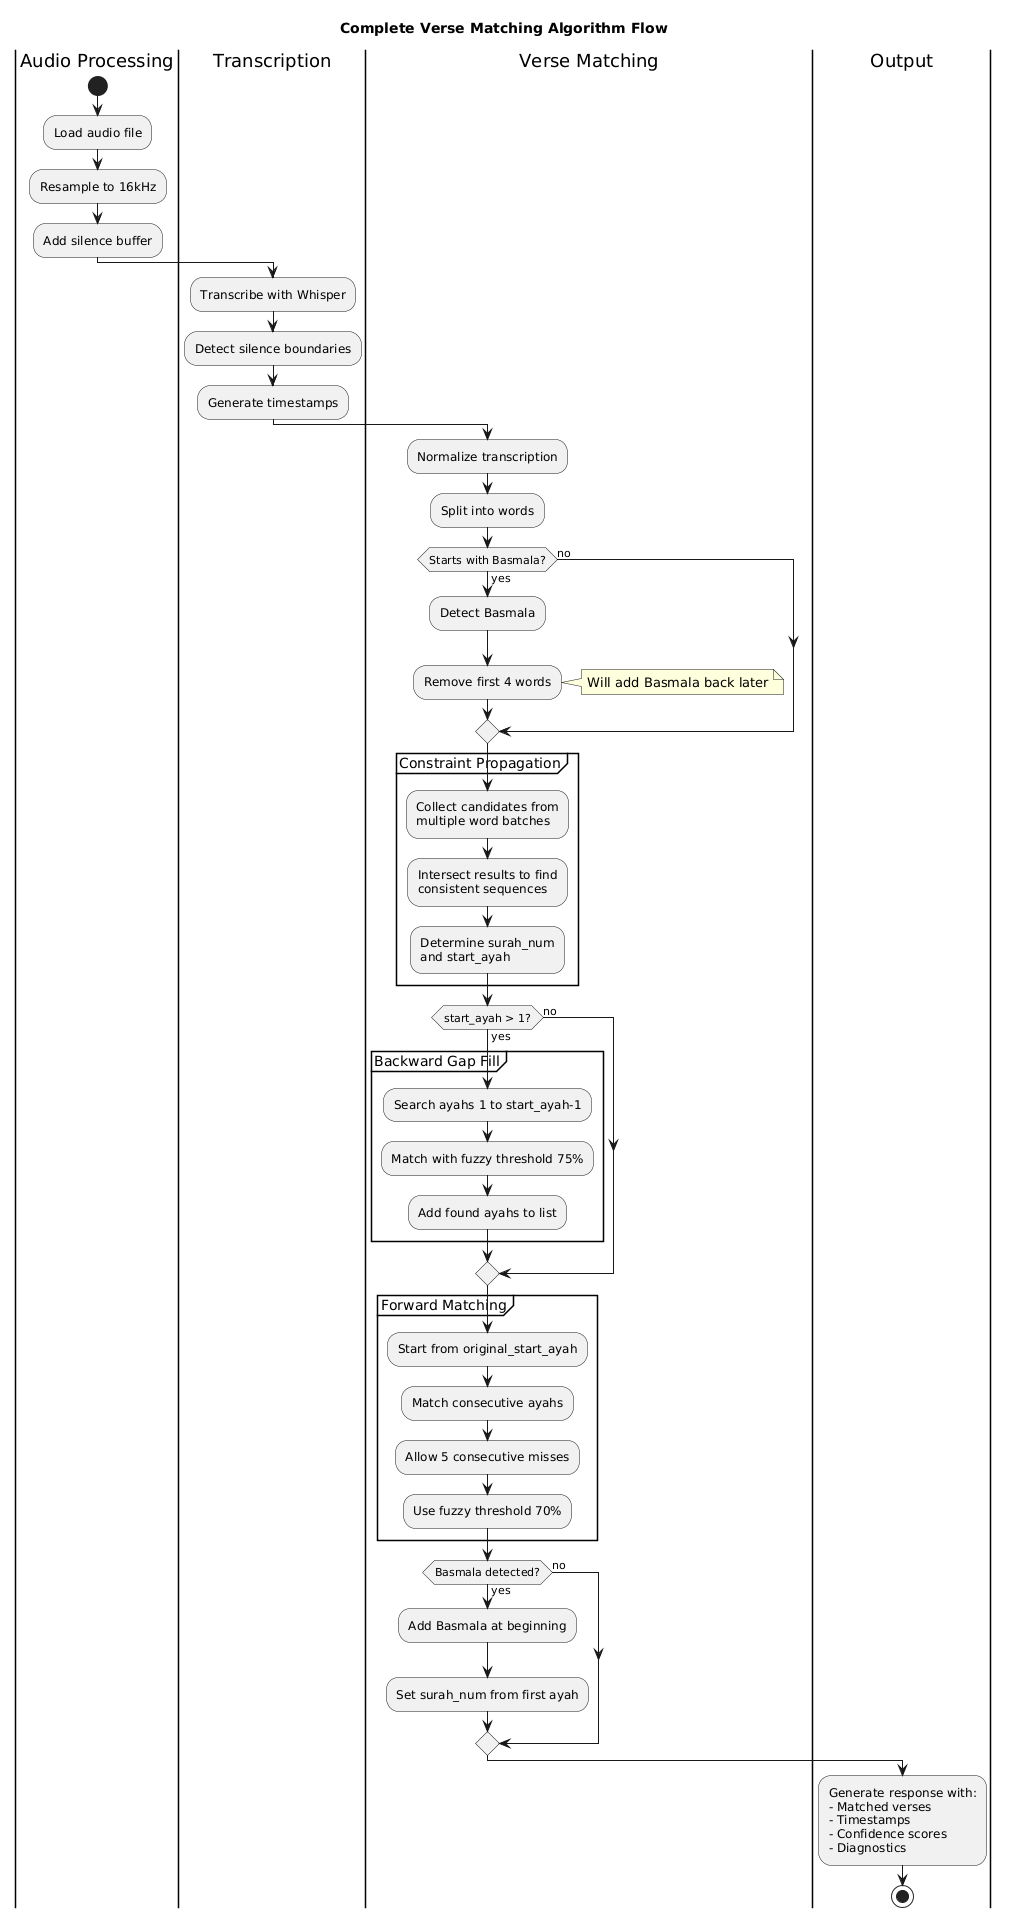

The diagram above was rendered by PlantUML. Its source (embedded in the PNG):
@startuml
title Complete Verse Matching Algorithm Flow

|Audio Processing|
start
:Load audio file;
:Resample to 16kHz;
:Add silence buffer;

|Transcription|
:Transcribe with Whisper;
:Detect silence boundaries;
:Generate timestamps;

|Verse Matching|
:Normalize transcription;
:Split into words;

if (Starts with Basmala?) then (yes)
  :Detect Basmala;
  :Remove first 4 words;
  note right: Will add Basmala back later
else (no)
endif

partition "Constraint Propagation" {
  :Collect candidates from\nmultiple word batches;
  :Intersect results to find\nconsistent sequences;
  :Determine surah_num\nand start_ayah;
}

if (start_ayah > 1?) then (yes)
  partition "Backward Gap Fill" {
    :Search ayahs 1 to start_ayah-1;
    :Match with fuzzy threshold 75%;
    :Add found ayahs to list;
  }
else (no)
endif

partition "Forward Matching" {
  :Start from original_start_ayah;
  :Match consecutive ayahs;
  :Allow 5 consecutive misses;
  :Use fuzzy threshold 70%;
}

if (Basmala detected?) then (yes)
  :Add Basmala at beginning;
  :Set surah_num from first ayah;
else (no)
endif

|Output|
:Generate response with:
- Matched verses
- Timestamps
- Confidence scores
- Diagnostics;

stop
@enduml